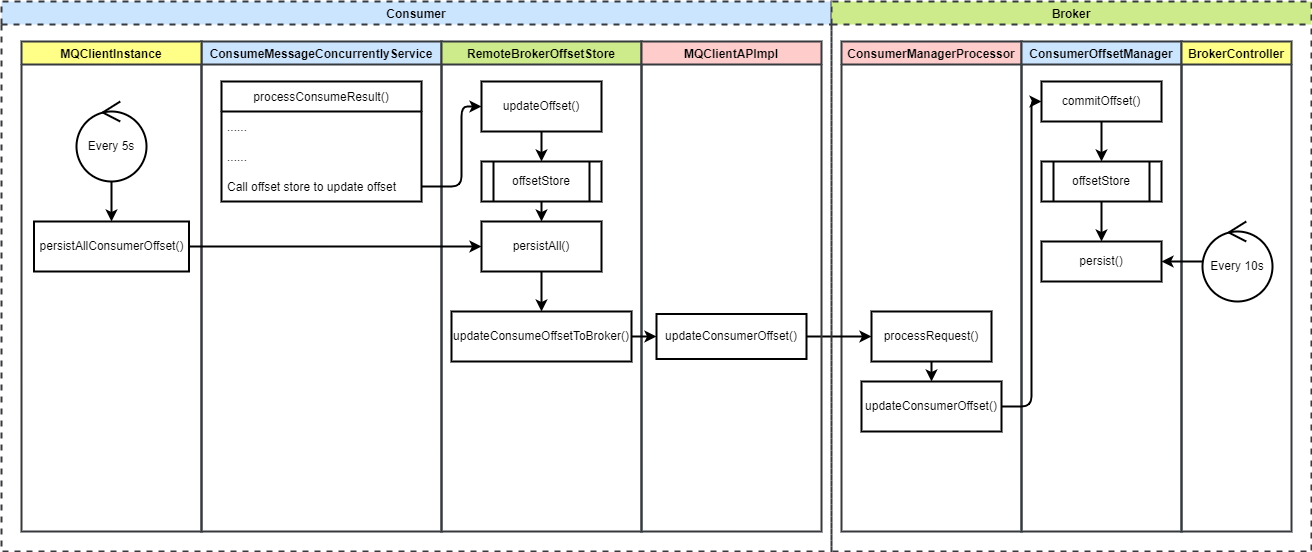

The diagram above was exported from draw.io. Its source (the exported page's mxGraphModel, read from the mxfile embedded in the PNG):
<mxGraphModel dx="1374" dy="799" grid="1" gridSize="10" guides="1" tooltips="1" connect="1" arrows="1" fold="1" page="1" pageScale="1" pageWidth="827" pageHeight="1169" math="0" shadow="0">
  <root>
    <mxCell id="0" />
    <mxCell id="1" parent="0" />
    <mxCell id="25" value="ConsumerManagerProcessor" style="swimlane;strokeWidth=2;fillColor=#ffcccc;strokeColor=#36393d;" vertex="1" parent="1">
      <mxGeometry x="880" y="80" width="180" height="490" as="geometry" />
    </mxCell>
    <mxCell id="32" style="edgeStyle=orthogonalEdgeStyle;html=1;strokeWidth=2;" edge="1" parent="25" source="26" target="27">
      <mxGeometry relative="1" as="geometry" />
    </mxCell>
    <mxCell id="26" value="processRequest()" style="rounded=0;whiteSpace=wrap;html=1;strokeWidth=2;" vertex="1" parent="25">
      <mxGeometry x="30" y="270" width="120" height="50" as="geometry" />
    </mxCell>
    <mxCell id="27" value="updateConsumerOffset()" style="rounded=0;whiteSpace=wrap;html=1;strokeWidth=2;" vertex="1" parent="25">
      <mxGeometry x="20" y="340" width="140" height="50" as="geometry" />
    </mxCell>
    <mxCell id="29" value="ConsumerOffsetManager" style="swimlane;strokeWidth=2;fillColor=#cce5ff;strokeColor=#36393d;" vertex="1" parent="1">
      <mxGeometry x="1060" y="80" width="160" height="490" as="geometry" />
    </mxCell>
    <mxCell id="40" style="edgeStyle=orthogonalEdgeStyle;html=1;strokeWidth=2;" edge="1" parent="29" source="37" target="39">
      <mxGeometry relative="1" as="geometry" />
    </mxCell>
    <mxCell id="37" value="commitOffset()" style="rounded=0;whiteSpace=wrap;html=1;strokeWidth=2;" vertex="1" parent="29">
      <mxGeometry x="20" y="40" width="120" height="40" as="geometry" />
    </mxCell>
    <mxCell id="45" style="edgeStyle=orthogonalEdgeStyle;html=1;strokeWidth=2;" edge="1" parent="29" source="39" target="44">
      <mxGeometry relative="1" as="geometry" />
    </mxCell>
    <mxCell id="39" value="offsetStore" style="shape=process;whiteSpace=wrap;html=1;backgroundOutline=1;strokeWidth=2;" vertex="1" parent="29">
      <mxGeometry x="20" y="120" width="120" height="40" as="geometry" />
    </mxCell>
    <mxCell id="44" value="persist()" style="rounded=0;whiteSpace=wrap;html=1;strokeWidth=2;" vertex="1" parent="29">
      <mxGeometry x="20" y="200" width="120" height="40" as="geometry" />
    </mxCell>
    <mxCell id="31" style="edgeStyle=orthogonalEdgeStyle;html=1;strokeWidth=2;" edge="1" parent="1" source="24" target="26">
      <mxGeometry relative="1" as="geometry" />
    </mxCell>
    <mxCell id="38" style="edgeStyle=orthogonalEdgeStyle;html=1;strokeWidth=2;" edge="1" parent="1" source="27" target="37">
      <mxGeometry relative="1" as="geometry">
        <Array as="points">
          <mxPoint x="1070" y="445" />
          <mxPoint x="1070" y="140" />
        </Array>
      </mxGeometry>
    </mxCell>
    <mxCell id="41" value="BrokerController" style="swimlane;strokeWidth=2;fillColor=#ffff88;strokeColor=#36393d;" vertex="1" parent="1">
      <mxGeometry x="1220" y="80" width="110" height="490" as="geometry" />
    </mxCell>
    <mxCell id="42" value="Every 10s" style="ellipse;shape=umlControl;whiteSpace=wrap;html=1;strokeWidth=2;" vertex="1" parent="41">
      <mxGeometry x="21" y="180" width="70" height="80" as="geometry" />
    </mxCell>
    <mxCell id="46" style="edgeStyle=orthogonalEdgeStyle;html=1;strokeWidth=2;" edge="1" parent="1" source="42" target="44">
      <mxGeometry relative="1" as="geometry" />
    </mxCell>
    <mxCell id="47" value="Consumer" style="swimlane;strokeWidth=2;dashed=1;fillColor=#cce5ff;strokeColor=#36393d;" vertex="1" parent="1">
      <mxGeometry x="40" y="40" width="830" height="550" as="geometry" />
    </mxCell>
    <mxCell id="2" value="ConsumeMessageConcurrentlyService" style="swimlane;strokeWidth=2;fillColor=#cce5ff;strokeColor=#36393d;" vertex="1" parent="47">
      <mxGeometry x="200" y="40" width="240" height="490" as="geometry" />
    </mxCell>
    <mxCell id="4" value="processConsumeResult()" style="swimlane;fontStyle=0;childLayout=stackLayout;horizontal=1;startSize=30;horizontalStack=0;resizeParent=1;resizeParentMax=0;resizeLast=0;collapsible=1;marginBottom=0;strokeWidth=2;" vertex="1" parent="2">
      <mxGeometry x="20" y="40" width="200" height="120" as="geometry" />
    </mxCell>
    <mxCell id="5" value="......" style="text;strokeColor=none;fillColor=none;align=left;verticalAlign=middle;spacingLeft=4;spacingRight=4;overflow=hidden;points=[[0,0.5],[1,0.5]];portConstraint=eastwest;rotatable=0;strokeWidth=2;" vertex="1" parent="4">
      <mxGeometry y="30" width="200" height="30" as="geometry" />
    </mxCell>
    <mxCell id="6" value="......" style="text;strokeColor=none;fillColor=none;align=left;verticalAlign=middle;spacingLeft=4;spacingRight=4;overflow=hidden;points=[[0,0.5],[1,0.5]];portConstraint=eastwest;rotatable=0;strokeWidth=2;" vertex="1" parent="4">
      <mxGeometry y="60" width="200" height="30" as="geometry" />
    </mxCell>
    <mxCell id="7" value="Call offset store to update offset" style="text;strokeColor=none;fillColor=none;align=left;verticalAlign=middle;spacingLeft=4;spacingRight=4;overflow=hidden;points=[[0,0.5],[1,0.5]];portConstraint=eastwest;rotatable=0;strokeWidth=2;" vertex="1" parent="4">
      <mxGeometry y="90" width="200" height="30" as="geometry" />
    </mxCell>
    <mxCell id="8" value="RemoteBrokerOffsetStore" style="swimlane;strokeWidth=2;fillColor=#cdeb8b;strokeColor=#36393d;" vertex="1" parent="47">
      <mxGeometry x="440" y="40" width="200" height="490" as="geometry" />
    </mxCell>
    <mxCell id="35" style="edgeStyle=orthogonalEdgeStyle;html=1;strokeWidth=2;" edge="1" parent="8" source="13" target="33">
      <mxGeometry relative="1" as="geometry" />
    </mxCell>
    <mxCell id="13" value="updateOffset()" style="rounded=0;whiteSpace=wrap;html=1;strokeWidth=2;" vertex="1" parent="8">
      <mxGeometry x="40" y="40" width="120" height="50" as="geometry" />
    </mxCell>
    <mxCell id="22" style="edgeStyle=orthogonalEdgeStyle;html=1;strokeWidth=2;" edge="1" parent="8" source="19" target="21">
      <mxGeometry relative="1" as="geometry" />
    </mxCell>
    <mxCell id="19" value="persistAll()" style="rounded=0;whiteSpace=wrap;html=1;strokeWidth=2;" vertex="1" parent="8">
      <mxGeometry x="40" y="180" width="120" height="50" as="geometry" />
    </mxCell>
    <mxCell id="21" value="updateConsumeOffsetToBroker()" style="rounded=0;whiteSpace=wrap;html=1;strokeWidth=2;" vertex="1" parent="8">
      <mxGeometry x="10" y="270" width="180" height="50" as="geometry" />
    </mxCell>
    <mxCell id="36" style="edgeStyle=orthogonalEdgeStyle;html=1;strokeWidth=2;" edge="1" parent="8" source="33" target="19">
      <mxGeometry relative="1" as="geometry" />
    </mxCell>
    <mxCell id="33" value="offsetStore" style="shape=process;whiteSpace=wrap;html=1;backgroundOutline=1;strokeWidth=2;" vertex="1" parent="8">
      <mxGeometry x="40" y="120" width="120" height="40" as="geometry" />
    </mxCell>
    <mxCell id="14" value="MQClientInstance" style="swimlane;strokeWidth=2;fillColor=#ffff88;strokeColor=#36393d;" vertex="1" parent="47">
      <mxGeometry x="20" y="40" width="180" height="490" as="geometry" />
    </mxCell>
    <mxCell id="17" style="edgeStyle=none;html=1;strokeWidth=2;" edge="1" parent="14" source="15" target="16">
      <mxGeometry relative="1" as="geometry" />
    </mxCell>
    <mxCell id="15" value="Every 5s" style="ellipse;shape=umlControl;whiteSpace=wrap;html=1;strokeWidth=2;" vertex="1" parent="14">
      <mxGeometry x="55" y="60" width="70" height="80" as="geometry" />
    </mxCell>
    <mxCell id="16" value="persistAllConsumerOffset()" style="rounded=0;whiteSpace=wrap;html=1;strokeWidth=2;" vertex="1" parent="14">
      <mxGeometry x="12.5" y="180" width="155" height="50" as="geometry" />
    </mxCell>
    <mxCell id="20" style="edgeStyle=orthogonalEdgeStyle;html=1;strokeWidth=2;" edge="1" parent="47" source="16" target="19">
      <mxGeometry relative="1" as="geometry" />
    </mxCell>
    <mxCell id="23" value="MQClientAPImpl" style="swimlane;strokeWidth=2;fillColor=#ffcccc;strokeColor=#36393d;" vertex="1" parent="47">
      <mxGeometry x="640" y="40" width="180" height="490" as="geometry" />
    </mxCell>
    <mxCell id="24" value="updateConsumerOffset()" style="rounded=0;whiteSpace=wrap;html=1;strokeWidth=2;" vertex="1" parent="23">
      <mxGeometry x="15" y="272.5" width="150" height="45" as="geometry" />
    </mxCell>
    <mxCell id="30" style="edgeStyle=orthogonalEdgeStyle;html=1;strokeWidth=2;" edge="1" parent="47" source="21" target="24">
      <mxGeometry relative="1" as="geometry" />
    </mxCell>
    <mxCell id="34" style="edgeStyle=orthogonalEdgeStyle;html=1;strokeWidth=2;" edge="1" parent="47" source="7" target="13">
      <mxGeometry relative="1" as="geometry">
        <Array as="points">
          <mxPoint x="460" y="185" />
          <mxPoint x="460" y="105" />
        </Array>
      </mxGeometry>
    </mxCell>
    <mxCell id="71" value="Broker" style="swimlane;dashed=1;strokeWidth=2;fillColor=#cdeb8b;strokeColor=#36393d;" vertex="1" parent="1">
      <mxGeometry x="870" y="40" width="480" height="550" as="geometry" />
    </mxCell>
  </root>
</mxGraphModel>